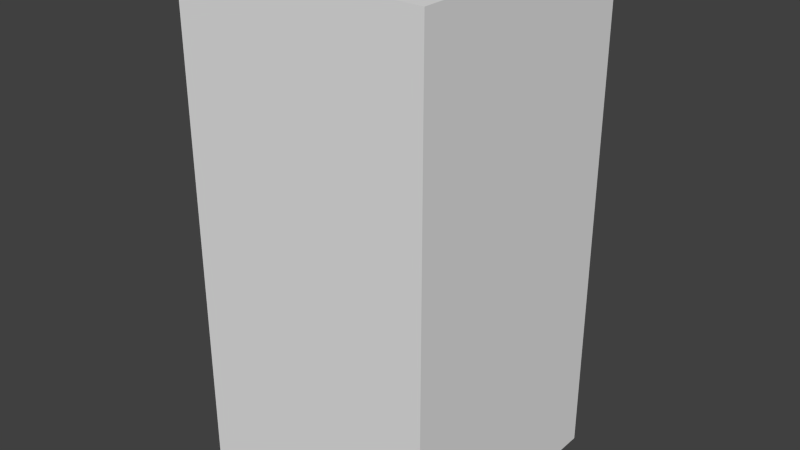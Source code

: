 # Source: greyDotSeven.blend  (saved by Blender 2.68.0; exported with 4.5.12 LTS)
import bpy
from mathutils import Matrix  # noqa: F401  (used for matrix-valued properties, if any)

bpy.ops.wm.read_factory_settings(use_empty=True)
scene = bpy.context.scene
scene.name = 'Scene'

# ---- collections
col_collection_1 = bpy.data.collections.new('Collection 1'); scene.collection.children.link(col_collection_1)

# ---- world
world_world = bpy.data.worlds.new('World'); scene.world = world_world
world_world.color = (0.05088, 0.05088, 0.05088)
world_world.use_sun_shadow = False
world_world.sun_shadow_jitter_overblur = 0.0
world_world.cycles.sampling_method = 'MANUAL'
world_world.cycles.sample_map_resolution = 256

# ---- meshes
me_greydotseven = bpy.data.meshes.new('greyDotSeven')
me_greydotseven.from_pydata([(-0.5, -0.5, -1.0), (-0.5, 0.5, -1.0), (0.5, 0.5, -1.0), (0.5, -0.5, -1.0), (-0.5, -0.5, 1.0), (-0.5, 0.5, 1.0), (0.5, 0.5, 1.0), (0.5, -0.5, 1.0)], [], [(4, 5, 1, 0), (5, 6, 2, 1), (6, 7, 3, 2), (7, 4, 0, 3), (0, 1, 2, 3), (7, 6, 5, 4)])
me_greydotseven.use_remesh_preserve_volume = False
me_greydotseven.use_remesh_preserve_attributes = False
me_greydotseven.use_mirror_vertex_groups = False
me_greydotseven.update()

# ---- objects
ob_greydotseven = bpy.data.objects.new('greyDotSeven', me_greydotseven)

# ---- transforms, parenting, visibility, modifiers, constraints
ob_greydotseven.location = (0.0, 0.0, 0.0)
ob_greydotseven.lineart.crease_threshold = 0.0

# ---- collection membership
col_collection_1.objects.link(ob_greydotseven)

# ---- scene / render settings (as saved in the file)
scene.frame_start = 1; scene.frame_end = 250; scene.frame_set(1)
scene.render.engine = 'BLENDER_EEVEE_NEXT'
scene.render.image_settings.color_mode = 'RGB'
scene.render.image_settings.compression = 90
scene.render.resolution_percentage = 50
scene.render.dither_intensity = 0.0
scene.cycles.use_denoising = False
scene.cycles.samples = 10
scene.cycles.sampling_pattern = 'TABULATED_SOBOL'
scene.cycles.light_sampling_threshold = 0.0
scene.cycles.use_adaptive_sampling = False
scene.cycles.use_light_tree = False
scene.cycles.blur_glossy = 0.0
scene.cycles.volume_bounces = 1
scene.cycles.pixel_filter_type = 'GAUSSIAN'
scene.cycles.sample_clamp_indirect = 0.0
scene.view_settings.view_transform = 'Standard'
bpy.context.view_layer.update()

# ---- added for rendering (the .blend has no active camera and no usable light): camera, sun
cam_auto = bpy.data.cameras.new('AutoCamera')
cam_auto.lens = 50.0
cam_auto.sensor_width = 36.0
cam_auto.clip_end = 1000.0
ob_auto_camera = bpy.data.objects.new('AutoCamera', cam_auto)
scene.collection.objects.link(ob_auto_camera)
ob_auto_camera.location = (2.26633, -2.71959, 1.81306)
ob_auto_camera.rotation_euler = (1.09748, -7.21219e-08, 0.694738)
scene.camera = ob_auto_camera
light_auto_sun = bpy.data.lights.new('AutoSun', 'SUN')
light_auto_sun.energy = 3.0
light_auto_sun.angle = 0.0523599
ob_auto_sun = bpy.data.objects.new('AutoSun', light_auto_sun)
scene.collection.objects.link(ob_auto_sun)
ob_auto_sun.rotation_euler = (0.872665, 0.174533, 0.523599)
bpy.context.view_layer.update()
